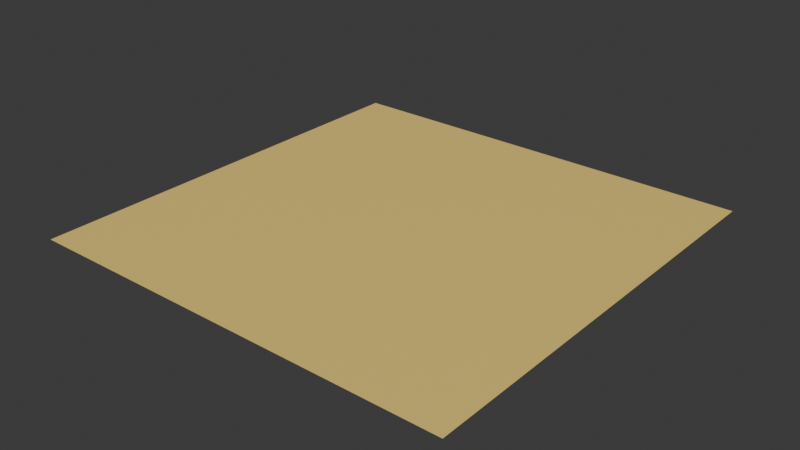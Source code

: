 # Source: tons-of-sun.blend  (saved by Blender 4.0.36; exported with 4.5.12 LTS)
import bpy
from mathutils import Matrix  # noqa: F401  (used for matrix-valued properties, if any)

bpy.ops.wm.read_factory_settings(use_empty=True)
scene = bpy.context.scene
scene.name = 'Scene'

# ---- collections
col_collection = bpy.data.collections.new('Collection'); scene.collection.children.link(col_collection)

# ---- images (referenced by path relative to the original .blend; pixels are not part of the script)
import os
ASSET_DIR = os.environ.get("B2B_ASSET_DIR", "")  # directory of the original .blend (textures are referenced by path, not embedded)
HERE = os.path.dirname(os.path.abspath(__file__))  # packed textures are extracted next to this script under _unpacked/

def load_image(name, relpath, width, height, colorspace="sRGB"):
    """Load a texture the original file referenced (path relative to the .blend, or extracted next to this script)."""
    p = next((c for c in (os.path.join(HERE, relpath), os.path.join(ASSET_DIR, relpath)) if relpath and os.path.exists(c)), "")
    if p:
        img = bpy.data.images.load(p, check_existing=True)
        img.name = name
    else:  # same state as the original file: an image datablock whose file is absent (Cycles renders it pink)
        img = bpy.data.images.new(name, width, height)
        img.source = "FILE"
        img.filepath = "//" + (relpath or name)
    img.colorspace_settings.name = colorspace
    return img
img_base_082 = load_image('base.082', '_unpacked/base.82d19cd3.png', 512, 512, 'sRGB')

# ---- materials (node trees are filled in below, after node groups)
mat_tons_of_sun_001 = bpy.data.materials.new('tons-of-sun.001')
mat_tons_of_sun_001.use_transparent_shadow = False

# ---- material node trees
mat_tons_of_sun_001.use_nodes = True; mat_tons_of_sun_001.node_tree.nodes.clear()
_N = mat_tons_of_sun_001.node_tree.nodes; _L = mat_tons_of_sun_001.node_tree.links
n0 = _N.new('ShaderNodeBsdfPrincipled'); n0.name = 'Principled BSDF'; n0.location = (10, 300)
n1 = _N.new('ShaderNodeOutputMaterial'); n1.name = 'Material Output'; n1.location = (320, 270)
n2 = _N.new('ShaderNodeTexImage'); n2.name = 'Image Texture'; n2.location = (-440, 210)
n2.label = 'BASE COLOR'
n2.image = img_base_082
_L.new(n0.outputs[0], n1.inputs[0])
_L.new(n2.outputs[0], n0.inputs[0])
n1.is_active_output = True

# ---- world
world_world = bpy.data.worlds.new('World'); scene.world = world_world
world_world.use_nodes = True; world_world.node_tree.nodes.clear()
_N = world_world.node_tree.nodes; _L = world_world.node_tree.links
n0 = _N.new('ShaderNodeOutputWorld'); n0.name = 'World Output'; n0.location = (300, 300)
n1 = _N.new('ShaderNodeBackground'); n1.name = 'Background'; n1.location = (10, 300)
n1.inputs[0].default_value = (0.05088, 0.05088, 0.05088, 1.0)
_L.new(n1.outputs[0], n0.inputs[0])
n0.is_active_output = True
world_world.color = (0.05088, 0.05088, 0.05088)
world_world.use_sun_shadow = False
world_world.sun_shadow_jitter_overblur = 0.0

# ---- meshes
me_plane_082 = bpy.data.meshes.new('Plane.082')
me_plane_082.from_pydata([(-1.0, 1.0, 0.0), (-1.0, -1.0, 0.0), (1.0, 1.0, 0.0), (1.0, -1.0, 0.0)], [], [(0, 1, 2), (1, 3, 2)])
_uv = me_plane_082.uv_layers.new(name='UVMap')
_uv.uv.foreach_set('vector', [0.0, 1.0, 0.0, 0.0, 1.0, 1.0, 0.0, 0.0, 1.0, 0.0, 1.0, 1.0])
me_plane_082.materials.append(mat_tons_of_sun_001)
me_plane_082.update()
me_plane_082.normals_split_custom_set([tuple(v) for v in zip(*[iter([0.0, 0.0, 1.0, 0.0, 0.0, 1.0, 0.0, 0.0, 1.0, 0.0, 0.0, 1.0, 0.0, 0.0, 1.0, 0.0, 0.0, 1.0])] * 3)])

# ---- objects
ob_tons_of_sun = bpy.data.objects.new('tons-of-sun', me_plane_082)

# ---- transforms, parenting, visibility, modifiers, constraints
ob_tons_of_sun.location = (0.0, 0.0, 0.0)
ob_tons_of_sun.rotation_mode = 'QUATERNION'
ob_tons_of_sun.rotation_quaternion = (1.0, 0.0, 0.0, 0.0)

# ---- collection membership
scene.collection.objects.link(ob_tons_of_sun)

# ---- scene / render settings (as saved in the file)
scene.frame_start = 1; scene.frame_end = 250; scene.frame_set(1)
scene.render.engine = 'BLENDER_EEVEE_NEXT'
scene.cycles.sampling_pattern = 'TABULATED_SOBOL'
bpy.context.view_layer.update()

# ---- added for rendering (the .blend has no active camera and no usable light): camera, sun
cam_auto = bpy.data.cameras.new('AutoCamera')
cam_auto.lens = 50.0
cam_auto.sensor_width = 36.0
cam_auto.clip_end = 1000.0
ob_auto_camera = bpy.data.objects.new('AutoCamera', cam_auto)
scene.collection.objects.link(ob_auto_camera)
ob_auto_camera.location = (2.61693, -3.14032, 2.09354)
ob_auto_camera.rotation_euler = (1.09748, -7.21219e-08, 0.694738)
scene.camera = ob_auto_camera
light_auto_sun = bpy.data.lights.new('AutoSun', 'SUN')
light_auto_sun.energy = 3.0
light_auto_sun.angle = 0.0523599
ob_auto_sun = bpy.data.objects.new('AutoSun', light_auto_sun)
scene.collection.objects.link(ob_auto_sun)
ob_auto_sun.rotation_euler = (0.872665, 0.174533, 0.523599)
bpy.context.view_layer.update()
